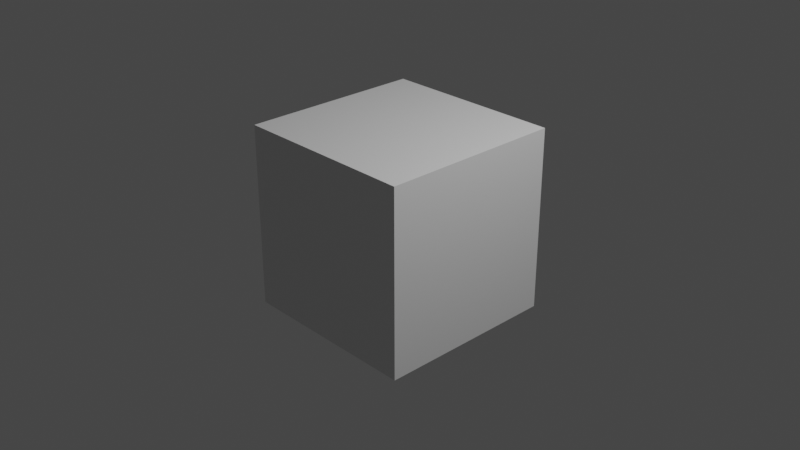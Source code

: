# Source: camtracking-campbell.blend  (saved by Blender 2.81.16; exported with 4.5.12 LTS)
import bpy
from mathutils import Matrix  # noqa: F401  (used for matrix-valued properties, if any)

bpy.ops.wm.read_factory_settings(use_empty=True)
scene = bpy.context.scene
scene.name = 'Scene'

# ---- collections
col_collection = bpy.data.collections.new('Collection'); scene.collection.children.link(col_collection)

# ---- materials (node trees are filled in below, after node groups)
mat_material = bpy.data.materials.new('Material')
mat_material.alpha_threshold = 0.0
mat_material.use_transparent_shadow = False
mat_material.line_color = (0.0, 0.0, 0.0, 1.0)

# ---- material node trees
mat_material.use_nodes = True; mat_material.node_tree.nodes.clear()
_N = mat_material.node_tree.nodes; _L = mat_material.node_tree.links
n0 = _N.new('ShaderNodeOutputMaterial'); n0.name = 'Material Output'; n0.location = (300, 300)
n1 = _N.new('ShaderNodeBsdfPrincipled'); n1.name = 'Principled BSDF'; n1.location = (10, 300)
n1.distribution = 'GGX'
n1.subsurface_method = 'BURLEY'
n1.inputs[2].default_value = 0.4
n1.inputs[3].default_value = 1.45
n1.inputs[27].default_value = (0.0, 0.0, 0.0, 1.0)
n1.inputs[28].default_value = 1.0
_L.new(n1.outputs[0], n0.inputs[0])
n0.is_active_output = True

# ---- world
world_world = bpy.data.worlds.new('World'); scene.world = world_world
world_world.use_nodes = True; world_world.node_tree.nodes.clear()
_N = world_world.node_tree.nodes; _L = world_world.node_tree.links
n0 = _N.new('ShaderNodeOutputWorld'); n0.name = 'World Output'; n0.location = (300, 300)
n1 = _N.new('ShaderNodeBackground'); n1.name = 'Background'; n1.location = (10, 300)
n1.inputs[0].default_value = (0.05088, 0.05088, 0.05088, 1.0)
_L.new(n1.outputs[0], n0.inputs[0])
n0.is_active_output = True
world_world.color = (0.05088, 0.05088, 0.05088)
world_world.use_sun_shadow = False
world_world.sun_shadow_jitter_overblur = 0.0

# ---- cameras
cam_camera = bpy.data.cameras.new('Camera')
cam_camera.clip_end = 100.0
cam_camera.ortho_scale = 7.314

# ---- lights
light_light = bpy.data.lights.new('Light', 'POINT')
light_light.transmission_factor = 0.0
light_light.energy = 1000.0
light_light.shadow_soft_size = 0.1
light_light.shadow_maximum_resolution = 0.006
light_light.use_absolute_resolution = True

# ---- meshes
me_cube = bpy.data.meshes.new('Cube')
me_cube.from_pydata([(1.0, 1.0, 1.0), (1.0, 1.0, -1.0), (1.0, -1.0, 1.0), (1.0, -1.0, -1.0), (-1.0, 1.0, 1.0), (-1.0, 1.0, -1.0), (-1.0, -1.0, 1.0), (-1.0, -1.0, -1.0)], [], [(0, 4, 6, 2), (3, 2, 6, 7), (7, 6, 4, 5), (5, 1, 3, 7), (1, 0, 2, 3), (5, 4, 0, 1)])
_uv = me_cube.uv_layers.new(name='UVMap')
_uv.uv.foreach_set('vector', [0.625, 0.5, 0.875, 0.5, 0.875, 0.75, 0.625, 0.75, 0.375, 0.75, 0.625, 0.75, 0.625, 1.0, 0.375, 1.0, 0.375, 0.0, 0.625, 0.0, 0.625, 0.25, 0.375, 0.25, 0.125, 0.5, 0.375, 0.5, 0.375, 0.75, 0.125, 0.75, 0.375, 0.5, 0.625, 0.5, 0.625, 0.75, 0.375, 0.75, 0.375, 0.25, 0.625, 0.25, 0.625, 0.5, 0.375, 0.5])
me_cube.materials.append(mat_material)
me_cube.use_remesh_preserve_volume = False
me_cube.use_remesh_preserve_attributes = False
me_cube.use_mirror_vertex_groups = False
me_cube.update()

# ---- objects
ob_cube = bpy.data.objects.new('Cube', me_cube)
ob_light = bpy.data.objects.new('Light', light_light)
ob_camera = bpy.data.objects.new('Camera', cam_camera)

# ---- transforms, parenting, visibility, modifiers, constraints
ob_cube.location = (0.0, 0.0, 0.0)
ob_cube.lock_rotations_4d = False
ob_cube.empty_display_type = 'ARROWS'
ob_cube.lineart.crease_threshold = 0.0
ob_light.location = (4.076, 1.005, 5.904)
ob_light.rotation_euler = (0.6503, 0.05522, 1.866)
ob_light.lock_rotations_4d = False
ob_light.empty_display_type = 'ARROWS'
ob_light.color = (0.0, 0.0, 0.0, 0.0)
ob_light.lineart.crease_threshold = 0.0
ob_camera.location = (7.359, -6.926, 4.958)
ob_camera.rotation_euler = (1.109, 0.0, 0.8149)
ob_camera.lock_rotations_4d = False
ob_camera.empty_display_type = 'ARROWS'
ob_camera.color = (0.0, 0.0, 0.0, 0.0)
ob_camera.display_type = 'WIRE'
ob_camera.lineart.crease_threshold = 0.0

# ---- collection membership
col_collection.objects.link(ob_cube)
col_collection.objects.link(ob_light)
col_collection.objects.link(ob_camera)

# ---- scene / render settings (as saved in the file)
scene.camera = ob_camera
scene.frame_start = 1; scene.frame_end = 331; scene.frame_set(331)
scene.render.engine = 'BLENDER_EEVEE_NEXT'
scene.render.fps = 60
scene.render.fps_base = 1.001
scene.cycles.use_denoising = False
scene.cycles.samples = 128
scene.cycles.sampling_pattern = 'TABULATED_SOBOL'
scene.cycles.use_adaptive_sampling = False
scene.cycles.use_light_tree = False
scene.view_settings.view_transform = 'Filmic'
bpy.context.view_layer.update()
